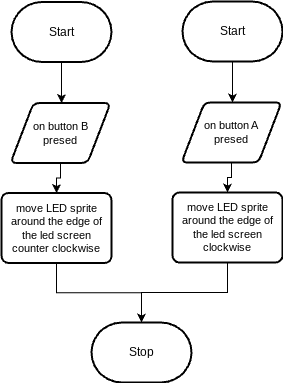

The diagram above was exported from draw.io. Its source (the exported page's mxGraphModel, read from the mxfile embedded in the PNG):
<mxGraphModel dx="654" dy="525" grid="1" gridSize="10" guides="1" tooltips="1" connect="1" arrows="1" fold="1" page="1" pageScale="1" pageWidth="850" pageHeight="1100" math="0" shadow="0">
  <root>
    <mxCell id="0" />
    <mxCell id="1" parent="0" />
    <mxCell id="6" style="edgeStyle=orthogonalEdgeStyle;shape=connector;rounded=0;html=1;exitX=0.5;exitY=1;exitDx=0;exitDy=0;exitPerimeter=0;entryX=0.5;entryY=0;entryDx=0;entryDy=0;entryPerimeter=0;labelBackgroundColor=default;strokeColor=default;fontFamily=Helvetica;fontSize=11;fontColor=default;endArrow=classic;" edge="1" parent="1" source="2">
      <mxGeometry relative="1" as="geometry">
        <mxPoint x="421" y="180" as="targetPoint" />
      </mxGeometry>
    </mxCell>
    <mxCell id="2" value="Start" style="strokeWidth=2;html=1;shape=mxgraph.flowchart.terminator;whiteSpace=wrap;" parent="1" vertex="1">
      <mxGeometry x="371" y="79" width="100" height="60" as="geometry" />
    </mxCell>
    <mxCell id="3" value="Stop" style="strokeWidth=2;html=1;shape=mxgraph.flowchart.terminator;whiteSpace=wrap;" parent="1" vertex="1">
      <mxGeometry x="280" y="400" width="100" height="60" as="geometry" />
    </mxCell>
    <mxCell id="9" style="edgeStyle=orthogonalEdgeStyle;shape=connector;rounded=0;html=1;exitX=0.5;exitY=1;exitDx=0;exitDy=0;entryX=0.5;entryY=0;entryDx=0;entryDy=0;labelBackgroundColor=default;strokeColor=default;fontFamily=Helvetica;fontSize=11;fontColor=default;endArrow=classic;" edge="1" parent="1" source="7" target="8">
      <mxGeometry relative="1" as="geometry" />
    </mxCell>
    <mxCell id="7" value="on button A &lt;br&gt;presed" style="shape=parallelogram;html=1;strokeWidth=2;perimeter=parallelogramPerimeter;whiteSpace=wrap;rounded=1;arcSize=12;size=0.23;fontFamily=Helvetica;fontSize=11;fontColor=default;" vertex="1" parent="1">
      <mxGeometry x="370" y="180" width="100" height="60" as="geometry" />
    </mxCell>
    <mxCell id="16" style="edgeStyle=orthogonalEdgeStyle;shape=connector;rounded=0;html=1;exitX=0.5;exitY=1;exitDx=0;exitDy=0;labelBackgroundColor=default;strokeColor=default;fontFamily=Helvetica;fontSize=11;fontColor=default;endArrow=classic;" edge="1" parent="1" source="8">
      <mxGeometry relative="1" as="geometry">
        <mxPoint x="330" y="400" as="targetPoint" />
      </mxGeometry>
    </mxCell>
    <mxCell id="8" value="move LED sprite around the edge of the led screen clockwise" style="rounded=1;whiteSpace=wrap;html=1;absoluteArcSize=1;arcSize=14;strokeWidth=2;fontFamily=Helvetica;fontSize=11;fontColor=default;" vertex="1" parent="1">
      <mxGeometry x="361" y="270" width="110" height="70" as="geometry" />
    </mxCell>
    <mxCell id="10" style="edgeStyle=orthogonalEdgeStyle;shape=connector;rounded=0;html=1;exitX=0.5;exitY=1;exitDx=0;exitDy=0;exitPerimeter=0;entryX=0.5;entryY=0;entryDx=0;entryDy=0;entryPerimeter=0;labelBackgroundColor=default;strokeColor=default;fontFamily=Helvetica;fontSize=11;fontColor=default;endArrow=classic;" edge="1" parent="1" source="11">
      <mxGeometry relative="1" as="geometry">
        <mxPoint x="250" y="180.5" as="targetPoint" />
      </mxGeometry>
    </mxCell>
    <mxCell id="11" value="Start" style="strokeWidth=2;html=1;shape=mxgraph.flowchart.terminator;whiteSpace=wrap;" vertex="1" parent="1">
      <mxGeometry x="200" y="79.5" width="100" height="60" as="geometry" />
    </mxCell>
    <mxCell id="12" style="edgeStyle=orthogonalEdgeStyle;shape=connector;rounded=0;html=1;exitX=0.5;exitY=1;exitDx=0;exitDy=0;entryX=0.5;entryY=0;entryDx=0;entryDy=0;labelBackgroundColor=default;strokeColor=default;fontFamily=Helvetica;fontSize=11;fontColor=default;endArrow=classic;" edge="1" parent="1" source="13" target="14">
      <mxGeometry relative="1" as="geometry" />
    </mxCell>
    <mxCell id="13" value="on button B&lt;br&gt;presed" style="shape=parallelogram;html=1;strokeWidth=2;perimeter=parallelogramPerimeter;whiteSpace=wrap;rounded=1;arcSize=12;size=0.23;fontFamily=Helvetica;fontSize=11;fontColor=default;" vertex="1" parent="1">
      <mxGeometry x="199" y="180.5" width="100" height="60" as="geometry" />
    </mxCell>
    <mxCell id="15" style="edgeStyle=orthogonalEdgeStyle;shape=connector;rounded=0;html=1;exitX=0.5;exitY=1;exitDx=0;exitDy=0;entryX=0.5;entryY=0;entryDx=0;entryDy=0;entryPerimeter=0;labelBackgroundColor=default;strokeColor=default;fontFamily=Helvetica;fontSize=11;fontColor=default;endArrow=classic;" edge="1" parent="1" source="14" target="3">
      <mxGeometry relative="1" as="geometry" />
    </mxCell>
    <mxCell id="14" value="move LED sprite around the edge of the led screen counter clockwise" style="rounded=1;whiteSpace=wrap;html=1;absoluteArcSize=1;arcSize=14;strokeWidth=2;fontFamily=Helvetica;fontSize=11;fontColor=default;" vertex="1" parent="1">
      <mxGeometry x="190" y="270.5" width="110" height="70" as="geometry" />
    </mxCell>
  </root>
</mxGraphModel>